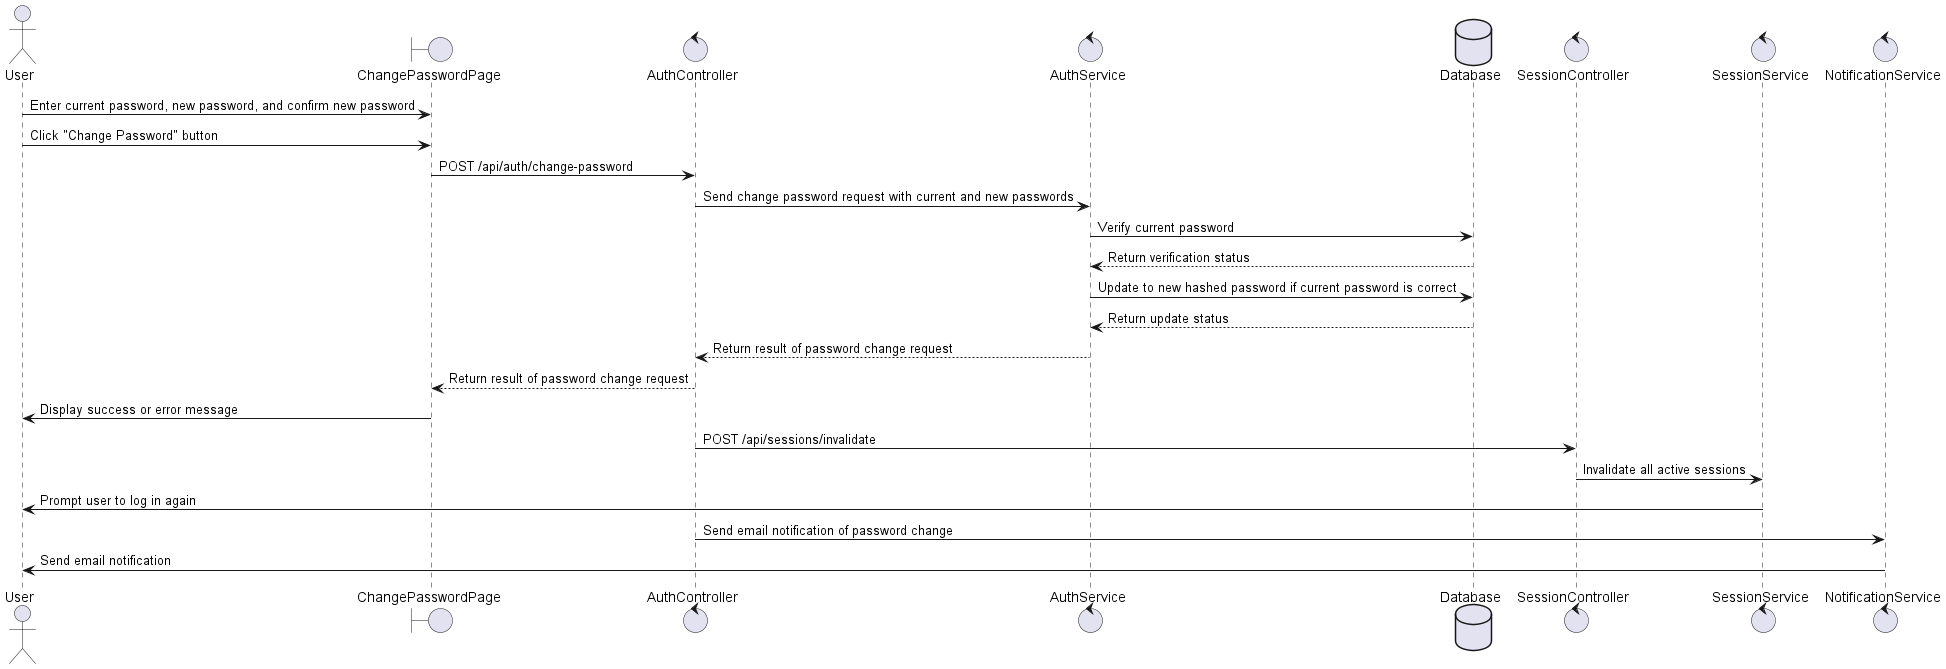

The diagram above was rendered by PlantUML. Its source (embedded in the PNG):
@startuml
actor User
boundary ChangePasswordPage
control AuthController
control AuthService
database Database
control SessionController
control SessionService
control NotificationService

User -> ChangePasswordPage: Enter current password, new password, and confirm new password
User -> ChangePasswordPage: Click "Change Password" button
ChangePasswordPage -> AuthController: POST /api/auth/change-password
AuthController -> AuthService: Send change password request with current and new passwords
AuthService -> Database: Verify current password
Database --> AuthService: Return verification status
AuthService -> Database: Update to new hashed password if current password is correct
Database --> AuthService: Return update status
AuthService --> AuthController: Return result of password change request
AuthController --> ChangePasswordPage: Return result of password change request
ChangePasswordPage -> User: Display success or error message

AuthController -> SessionController: POST /api/sessions/invalidate
SessionController -> SessionService: Invalidate all active sessions
SessionService -> User: Prompt user to log in again

AuthController -> NotificationService: Send email notification of password change
NotificationService -> User: Send email notification
@enduml